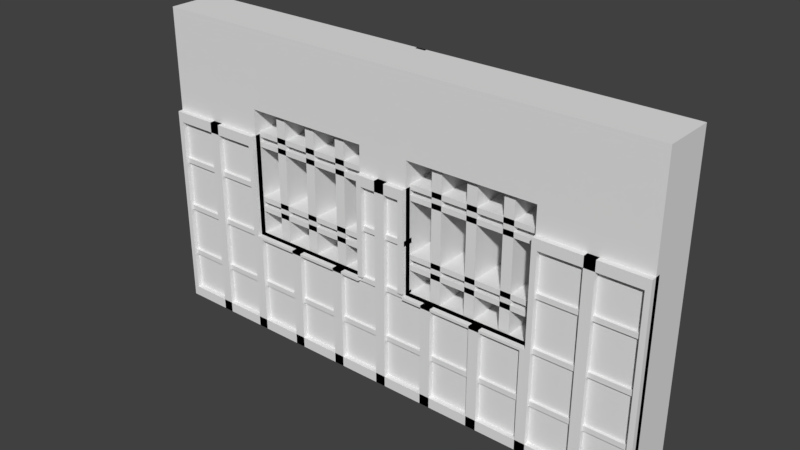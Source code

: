 # Source: OutdoorWall_Windowed.blend  (saved by Blender 2.78.0; exported with 4.5.12 LTS)
import bpy
from mathutils import Matrix  # noqa: F401  (used for matrix-valued properties, if any)

bpy.ops.wm.read_factory_settings(use_empty=True)
scene = bpy.context.scene
scene.name = 'Scene'

# ---- collections
col_collection_1 = bpy.data.collections.new('Collection 1'); scene.collection.children.link(col_collection_1)

# ---- world
world_world = bpy.data.worlds.new('World'); scene.world = world_world
world_world.color = (0.05088, 0.05088, 0.05088)
world_world.use_sun_shadow = False
world_world.sun_shadow_jitter_overblur = 0.0
world_world.cycles.sampling_method = 'MANUAL'

# ---- meshes
me_cube_008 = bpy.data.meshes.new('Cube.008')
me_cube_008.from_pydata([(0.99, -0.005137, 1.18), (0.99, -0.01514, 1.18), (-0.99, -0.005137, 1.18), (-0.99, -0.01514, 1.18), (0.99, -0.01514, 0.02), (0.99, -0.005137, 0.02), (-0.99, -0.005137, 0.02), (-0.99, -0.01514, 0.02), (-0.604, -0.01514, 0.02), (-0.088, -0.01514, 0.02), (0.088, -0.01514, 0.02), (0.614, -0.01514, 0.02), (0.614, -0.005137, 0.02), (0.088, -0.005137, 0.02), (-0.088, -0.005137, 0.02), (-0.604, -0.005137, 0.02), (0.614, -0.01514, 1.18), (0.088, -0.01514, 1.18), (-0.088, -0.01514, 1.18), (-0.604, -0.01514, 1.18), (0.614, -0.005137, 1.18), (0.088, -0.005137, 1.18), (-0.088, -0.005137, 1.18), (-0.604, -0.005137, 1.18), (-0.604, -0.005137, 0.9133), (-0.604, -0.005137, 0.3967), (0.088, -0.005137, 0.9133), (0.088, -0.005137, 0.3967), (0.614, -0.005137, 0.9133), (0.614, -0.005137, 0.3967), (-0.088, -0.005137, 0.9133), (-0.088, -0.005137, 0.3967), (-0.99, -0.005137, 0.9133), (-0.99, -0.005137, 0.3967), (-0.99, -0.01514, 0.3967), (-0.99, -0.01514, 0.9133), (0.99, -0.01514, 0.3967), (0.99, -0.01514, 0.9133), (0.99, -0.005137, 0.9133), (0.99, -0.005137, 0.3967), (0.614, -0.01514, 0.3967), (0.614, -0.01514, 0.9133), (0.088, -0.01514, 0.3967), (0.088, -0.01514, 0.9133), (-0.604, -0.01514, 0.3967), (-0.604, -0.01514, 0.9133), (-0.088, -0.01514, 0.3967), (-0.088, -0.01514, 0.9133)], [], [(32, 2, 23, 24), (24, 23, 22, 30), (30, 22, 21, 26), (26, 21, 20, 28), (28, 20, 0, 38), (38, 0, 1, 37), (35, 3, 2, 32), (15, 8, 7, 6), (41, 37, 1, 16), (16, 1, 0, 20), (12, 11, 10, 13), (13, 10, 9, 14), (43, 41, 16, 17), (47, 43, 17, 18), (5, 4, 11, 12), (14, 9, 8, 15), (17, 16, 20, 21), (35, 45, 19, 3), (19, 18, 22, 23), (3, 19, 23, 2), (18, 17, 21, 22), (45, 47, 18, 19), (8, 9, 46, 44), (24, 45, 44, 25), (7, 8, 44, 34), (34, 44, 45, 35), (9, 10, 42, 46), (46, 42, 43, 47), (10, 11, 40, 42), (46, 31, 25, 44), (11, 4, 36, 40), (40, 36, 37, 41), (7, 34, 33, 6), (34, 35, 32, 33), (5, 39, 36, 4), (39, 38, 37, 36), (12, 29, 39, 5), (29, 28, 38, 39), (13, 27, 29, 12), (30, 31, 46, 47), (14, 31, 27, 13), (31, 30, 26, 27), (15, 25, 31, 14), (47, 45, 24, 30), (6, 33, 25, 15), (33, 32, 24, 25), (26, 43, 42, 27), (40, 29, 27, 42), (28, 29, 40, 41), (41, 43, 26, 28)])
me_cube_008.use_remesh_preserve_volume = False
me_cube_008.use_remesh_preserve_attributes = False
me_cube_008.use_mirror_vertex_groups = False
me_cube_008.update()
me_cube_004 = bpy.data.meshes.new('Cube.004')
me_cube_004.from_pydata([(-1.0, -0.2, 1.2), (-1.0, -0.01, 1.2), (1.0, -0.2, 1.2), (1.0, -0.01, 1.2), (-1.0, -0.2, 0.8), (-1.0, -0.01, 0.8), (1.0, -0.01, 0.8), (1.0, -0.2, 0.8), (-0.6, -0.2, 1.2), (-0.1, -0.2, 1.2), (0.1, -0.2, 1.2), (0.6, -0.2, 1.2), (-0.6, -0.01, 1.2), (-0.1, -0.01, 1.2), (0.1, -0.01, 1.2), (0.6, -0.01, 1.2), (-0.6, -0.2, 0.8), (-0.1, -0.2, 0.8), (0.1, -0.2, 0.8), (0.6, -0.2, 0.8), (-0.6, -0.01, 0.8), (-0.1, -0.01, 0.8), (0.1, -0.01, 0.8), (0.6, -0.01, 0.8), (-1.0, -0.2, 0.9), (-1.0, -0.01, 0.9), (1.0, -0.01, 0.9), (1.0, -0.2, 0.9), (-0.6, -0.01, 0.9), (-0.1, -0.01, 0.9), (0.1, -0.01, 0.9), (0.6, -0.01, 0.9), (-0.6, -0.2, 0.9), (-0.1, -0.2, 0.9), (0.1, -0.2, 0.9), (0.6, -0.2, 0.9)], [], [(24, 0, 1, 25), (26, 3, 2, 27), (11, 2, 3, 15), (35, 27, 2, 11), (31, 15, 3, 26), (20, 16, 4, 5), (6, 7, 19, 23), (22, 18, 17, 21), (29, 21, 17, 33), (25, 1, 12, 28), (28, 12, 13, 29), (29, 13, 14, 30), (30, 14, 15, 31), (24, 32, 8, 0), (32, 33, 9, 8), (33, 34, 10, 9), (34, 35, 11, 10), (0, 8, 12, 1), (8, 9, 13, 12), (9, 10, 14, 13), (10, 11, 15, 14), (17, 18, 34, 33), (33, 32, 28, 29), (4, 16, 32, 24), (21, 29, 30, 22), (28, 32, 16, 20), (5, 25, 28, 20), (23, 31, 26, 6), (19, 7, 27, 35), (6, 26, 27, 7), (4, 24, 25, 5), (19, 35, 31, 23), (35, 34, 30, 31), (22, 30, 34, 18)])
me_cube_004.use_remesh_preserve_volume = False
me_cube_004.use_remesh_preserve_attributes = False
me_cube_004.use_mirror_vertex_groups = False
me_cube_004.update()
me_cube_007 = bpy.data.meshes.new('Cube.007')
me_cube_007.from_pydata([(-1.0, -0.22, 0.0), (-1.0, -0.18, 0.0), (-0.98, -0.18, 0.0), (-0.98, -0.22, 0.0), (-1.0, -0.22, 0.8), (-1.0, -0.18, 0.8), (-0.98, -0.22, 0.8), (-0.98, -0.18, 0.8), (0.98, -0.22, 0.0), (0.98, -0.18, 0.0), (1.0, -0.18, 0.0), (1.0, -0.22, 0.0), (0.98, -0.22, 0.8), (0.98, -0.18, 0.8), (1.0, -0.22, 0.8), (1.0, -0.18, 0.8), (0.78, -0.22, 0.0), (0.78, -0.18, 0.0), (0.82, -0.18, 0.0), (0.82, -0.22, 0.0), (0.78, -0.22, 0.8), (0.78, -0.18, 0.8), (0.82, -0.22, 0.8), (0.82, -0.18, 0.8), (0.58, -0.22, 0.0), (0.58, -0.18, 0.0), (0.62, -0.18, 0.0), (0.62, -0.22, 0.0), (-0.98, -0.18, 0.0), (-0.98, -0.22, 0.0), (0.62, -0.22, 0.8), (0.62, -0.18, 0.8), (0.38, -0.22, 0.0), (0.38, -0.18, 0.0), (0.42, -0.18, 0.0), (0.42, -0.22, 0.0), (0.38, -0.22, 0.4), (0.38, -0.18, 0.4), (0.42, -0.22, 0.4), (0.42, -0.18, 0.4), (0.18, -0.22, 0.0), (0.18, -0.18, 0.0), (0.22, -0.18, 0.0), (0.22, -0.22, 0.0), (0.18, -0.22, 0.4), (0.18, -0.18, 0.4), (0.22, -0.22, 0.4), (0.22, -0.18, 0.4), (-0.02, -0.22, 0.0), (-0.02, -0.18, 0.0), (0.02, -0.18, 0.0), (0.02, -0.22, 0.0), (-0.02, -0.22, 0.8), (-0.02, -0.18, 0.8), (0.02, -0.22, 0.8), (0.02, -0.18, 0.8), (-0.22, -0.22, 0.0), (-0.22, -0.18, 0.0), (-0.18, -0.18, 0.0), (-0.18, -0.22, 0.0), (0.62, -0.18, 0.4), (0.58, -0.18, 0.4), (0.62, -0.22, 0.4), (0.58, -0.22, 0.4), (-0.42, -0.22, 0.0), (-0.42, -0.18, 0.0), (-0.38, -0.18, 0.0), (-0.38, -0.22, 0.0), (-0.18, -0.18, 0.4), (-0.22, -0.18, 0.4), (-0.18, -0.22, 0.4), (-0.22, -0.22, 0.4), (-0.62, -0.22, 0.0), (-0.62, -0.18, 0.0), (-0.58, -0.18, 0.0), (-0.58, -0.22, 0.0), (-0.62, -0.22, 0.8), (-0.62, -0.18, 0.8), (-0.38, -0.22, 0.4), (-0.42, -0.22, 0.4), (-0.82, -0.22, 0.0), (-0.82, -0.18, 0.0), (-0.78, -0.18, 0.0), (-0.78, -0.22, 0.0), (-0.82, -0.22, 0.8), (-0.82, -0.18, 0.8), (-0.78, -0.22, 0.8), (-0.78, -0.18, 0.8), (-0.6, -0.18, 0.0), (-0.6, -0.22, 0.0), (-0.6, -0.18, 0.8), (-0.6, -0.22, 0.8), (-0.62, -0.22, 0.4), (-0.58, -0.22, 0.4), (-0.62, -0.18, 0.4), (-0.58, -0.18, 0.4), (-0.6, -0.18, 0.4), (-0.6, -0.22, 0.4), (-0.42, -0.18, 0.4), (-0.38, -0.18, 0.4), (0.6, -0.18, 0.0), (0.6, -0.22, 0.0), (0.6, -0.18, 0.8), (0.6, -0.22, 0.8), (0.6, -0.22, 0.4), (0.6, -0.18, 0.4), (0.98, -0.18, 0.0), (0.98, -0.22, 0.0), (-0.98, -0.22, 0.04), (-0.98, -0.18, 0.04), (0.98, -0.22, 0.04), (0.98, -0.18, 0.04), (-0.98, -0.18, 0.76), (-0.98, -0.22, 0.76), (-0.62, -0.18, 0.76), (-0.62, -0.22, 0.76), (-0.98, -0.22, 0.8), (-0.98, -0.18, 0.8), (-0.62, -0.22, 0.8), (-0.62, -0.18, 0.8), (0.62, -0.18, 0.76), (0.62, -0.22, 0.76), (0.98, -0.18, 0.76), (0.98, -0.22, 0.76), (0.62, -0.22, 0.8), (0.62, -0.18, 0.8), (0.98, -0.22, 0.8), (0.98, -0.18, 0.8), (-0.1, -0.18, 0.76), (-0.1, -0.22, 0.76), (0.1, -0.18, 0.76), (0.1, -0.22, 0.76), (-0.1, -0.22, 0.8), (-0.1, -0.18, 0.8), (0.1, -0.22, 0.8), (0.1, -0.18, 0.8), (-0.98, -0.17, 0.19), (-0.98, -0.21, 0.19), (0.98, -0.17, 0.19), (0.98, -0.21, 0.19), (-0.98, -0.21, 0.21), (-0.98, -0.17, 0.21), (0.98, -0.21, 0.21), (0.98, -0.17, 0.21), (-0.62, -0.17, 0.41), (-0.62, -0.21, 0.41), (-0.98, -0.17, 0.41), (-0.98, -0.21, 0.41), (-0.62, -0.21, 0.39), (-0.62, -0.17, 0.39), (-0.98, -0.21, 0.39), (-0.98, -0.17, 0.39), (0.62, -0.17, 0.39), (0.62, -0.21, 0.39), (0.98, -0.17, 0.39), (0.98, -0.21, 0.39), (0.62, -0.21, 0.41), (0.62, -0.17, 0.41), (0.98, -0.21, 0.41), (0.98, -0.17, 0.41), (-0.1, -0.17, 0.39), (-0.1, -0.21, 0.39), (0.1, -0.17, 0.39), (0.1, -0.21, 0.39), (-0.1, -0.21, 0.41), (-0.1, -0.17, 0.41), (0.1, -0.21, 0.41), (0.1, -0.17, 0.41), (-0.62, -0.17, 0.61), (-0.62, -0.21, 0.61), (-0.98, -0.17, 0.61), (-0.98, -0.21, 0.61), (-0.62, -0.21, 0.59), (-0.62, -0.17, 0.59), (-0.98, -0.21, 0.59), (-0.98, -0.17, 0.59), (0.62, -0.17, 0.59), (0.62, -0.21, 0.59), (0.98, -0.17, 0.59), (0.98, -0.21, 0.59), (0.62, -0.21, 0.61), (0.62, -0.17, 0.61), (0.98, -0.21, 0.61), (0.98, -0.17, 0.61), (-0.1, -0.17, 0.59), (-0.1, -0.21, 0.59), (0.1, -0.17, 0.59), (0.1, -0.21, 0.59), (-0.1, -0.21, 0.61), (-0.1, -0.17, 0.61), (0.1, -0.21, 0.61), (0.1, -0.17, 0.61), (-0.58, -0.18, 0.39), (-0.58, -0.22, 0.39), (-0.1, -0.18, 0.39), (-0.1, -0.22, 0.39), (-0.58, -0.22, 0.4), (-0.58, -0.18, 0.4), (-0.1, -0.22, 0.4), (-0.1, -0.18, 0.4), (0.1, -0.18, 0.39), (0.1, -0.22, 0.39), (0.58, -0.18, 0.39), (0.58, -0.22, 0.39), (0.1, -0.22, 0.4), (0.1, -0.18, 0.4), (0.58, -0.22, 0.4), (0.58, -0.18, 0.4), (-0.1, -0.18, 0.41), (-0.1, -0.22, 0.41), (-0.08, -0.18, 0.41), (-0.08, -0.22, 0.41), (-0.1, -0.22, 0.76), (-0.1, -0.18, 0.76), (-0.08, -0.22, 0.76), (-0.08, -0.18, 0.76), (0.08, -0.18, 0.41), (0.08, -0.22, 0.41), (0.1, -0.18, 0.41), (0.1, -0.22, 0.41), (0.08, -0.22, 0.76), (0.08, -0.18, 0.76), (0.1, -0.22, 0.76), (0.1, -0.18, 0.76)], [], [(1, 2, 3, 0), (5, 4, 6, 7), (0, 3, 6, 4), (1, 0, 4, 5), (2, 1, 5, 7), (2, 7, 6, 3), (9, 10, 11, 8), (13, 12, 14, 15), (8, 11, 14, 12), (9, 8, 12, 13), (10, 9, 13, 15), (10, 15, 14, 11), (17, 18, 19, 16), (21, 20, 22, 23), (16, 19, 22, 20), (17, 16, 20, 21), (18, 17, 21, 23), (18, 23, 22, 19), (100, 26, 27, 101), (102, 103, 30, 31), (104, 62, 30, 103), (105, 104, 103, 102), (104, 105, 61, 63), (60, 31, 30, 62), (33, 34, 35, 32), (37, 36, 38, 39), (32, 35, 38, 36), (33, 32, 36, 37), (34, 33, 37, 39), (34, 39, 38, 35), (41, 42, 43, 40), (45, 44, 46, 47), (40, 43, 46, 44), (41, 40, 44, 45), (42, 41, 45, 47), (42, 47, 46, 43), (49, 50, 51, 48), (53, 52, 54, 55), (48, 51, 54, 52), (49, 48, 52, 53), (50, 49, 53, 55), (50, 55, 54, 51), (57, 58, 59, 56), (25, 24, 63, 61), (101, 27, 62, 104), (100, 25, 61, 105), (26, 60, 62, 27), (68, 69, 71, 70), (65, 66, 67, 64), (57, 56, 71, 69), (56, 59, 70, 71), (58, 57, 69, 68), (58, 68, 70, 59), (99, 98, 79, 78), (88, 74, 75, 89), (66, 99, 78, 67), (97, 93, 95, 96), (94, 92, 76, 77), (96, 94, 77, 90), (66, 65, 98, 99), (81, 82, 83, 80), (85, 84, 86, 87), (80, 83, 86, 84), (81, 80, 84, 85), (82, 81, 85, 87), (82, 87, 86, 83), (96, 90, 91, 97), (92, 97, 91, 76), (77, 76, 91, 90), (73, 88, 89, 72), (72, 89, 97, 92), (74, 88, 96, 95), (74, 95, 93, 75), (88, 73, 94, 96), (73, 72, 92, 94), (89, 75, 93, 97), (65, 64, 79, 98), (64, 67, 78, 79), (26, 100, 105, 60), (24, 101, 104, 63), (60, 105, 102, 31), (28, 106, 107, 29), (109, 108, 110, 111), (25, 100, 101, 24), (29, 107, 110, 108), (28, 29, 108, 109), (106, 28, 109, 111), (106, 111, 110, 107), (112, 114, 115, 113), (117, 116, 118, 119), (113, 115, 118, 116), (112, 113, 116, 117), (114, 112, 117, 119), (114, 119, 118, 115), (120, 122, 123, 121), (125, 124, 126, 127), (121, 123, 126, 124), (120, 121, 124, 125), (122, 120, 125, 127), (122, 127, 126, 123), (128, 130, 131, 129), (133, 132, 134, 135), (129, 131, 134, 132), (128, 129, 132, 133), (130, 128, 133, 135), (130, 135, 134, 131), (136, 138, 139, 137), (141, 140, 142, 143), (137, 139, 142, 140), (136, 137, 140, 141), (138, 136, 141, 143), (138, 143, 142, 139), (149, 151, 146, 144), (151, 149, 148, 150), (150, 148, 145, 147), (151, 150, 147, 146), (149, 144, 145, 148), (146, 147, 145, 144), (152, 154, 155, 153), (157, 156, 158, 159), (153, 155, 158, 156), (152, 153, 156, 157), (154, 152, 157, 159), (154, 159, 158, 155), (160, 162, 163, 161), (165, 164, 166, 167), (161, 163, 166, 164), (160, 161, 164, 165), (162, 160, 165, 167), (162, 167, 166, 163), (173, 175, 170, 168), (175, 173, 172, 174), (174, 172, 169, 171), (175, 174, 171, 170), (173, 168, 169, 172), (170, 171, 169, 168), (176, 178, 179, 177), (181, 180, 182, 183), (177, 179, 182, 180), (176, 177, 180, 181), (178, 176, 181, 183), (178, 183, 182, 179), (184, 186, 187, 185), (189, 188, 190, 191), (185, 187, 190, 188), (184, 185, 188, 189), (186, 184, 189, 191), (186, 191, 190, 187), (192, 194, 195, 193), (197, 196, 198, 199), (193, 195, 198, 196), (192, 193, 196, 197), (194, 192, 197, 199), (194, 199, 198, 195), (200, 202, 203, 201), (205, 204, 206, 207), (201, 203, 206, 204), (200, 201, 204, 205), (202, 200, 205, 207), (202, 207, 206, 203), (208, 210, 211, 209), (213, 212, 214, 215), (209, 211, 214, 212), (208, 209, 212, 213), (210, 208, 213, 215), (210, 215, 214, 211), (216, 218, 219, 217), (221, 220, 222, 223), (217, 219, 222, 220), (216, 217, 220, 221), (218, 216, 221, 223), (218, 223, 222, 219)])
me_cube_007.use_remesh_preserve_volume = False
me_cube_007.use_remesh_preserve_attributes = False
me_cube_007.use_mirror_vertex_groups = False
me_cube_007.update()
me_cube_006 = bpy.data.meshes.new('Cube.006')
me_cube_006.from_pydata([(-1.0, -0.01, 1.2), (-1.0, 0.0, 1.2), (-0.1, -0.01, 0.92), (-0.1, 0.0, 0.92), (1.0, 0.0, 1.2), (1.0, -0.01, 1.2), (-0.08, -0.01, 0.92), (-0.08, 0.0, 0.92), (-0.98, -0.01, 1.2), (0.1, 0.0, 0.92), (0.1, -0.01, 0.92), (0.08, 0.0, 0.92), (-0.98, 0.0, 1.2), (0.08, -0.01, 0.92), (0.1, -0.01, 0.38), (0.1, 0.0, 0.38), (0.98, 0.0, 1.2), (0.08, 0.0, 0.38), (0.08, -0.01, 0.38), (0.6, -0.01, 0.38), (0.98, -0.01, 1.2), (0.6, 0.0, 0.38), (0.62, 0.0, 0.38), (0.62, -0.01, 0.38), (-1.0, -0.01, 1.192e-07), (-1.0, 0.0, 1.192e-07), (0.6, -0.01, 0.92), (0.6, 0.0, 0.92), (-0.98, 0.0, 1.192e-07), (0.62, -0.01, 0.92), (0.62, 0.0, 0.92), (1.0, -0.01, 1.192e-07), (-0.98, -0.01, 1.192e-07), (1.0, 0.0, 1.192e-07), (0.98, 0.0, 1.192e-07), (0.98, -0.01, 1.192e-07), (-0.08, -0.01, 0.38), (-0.08, 0.0, 0.38), (-0.1, 0.0, 0.38), (-0.1, -0.01, 0.38), (-0.62, -0.01, 0.92), (-0.62, 0.0, 0.92), (-0.6, -0.01, 0.92), (-0.6, 0.0, 0.92), (-0.6, -0.01, 0.38), (-0.6, 0.0, 0.38), (-0.62, 0.0, 0.38), (-0.62, -0.01, 0.38), (-0.6, -0.01, 0.92), (-0.6, 0.0, 0.92), (-0.1, -0.01, 0.92), (-0.1, 0.0, 0.92), (-0.1, -0.01, 0.9), (-0.1, 0.0, 0.9), (-0.6, 0.0, 0.9), (-0.6, -0.01, 0.9), (-0.6, -0.01, 0.4), (-0.6, 0.0, 0.4), (-0.1, -0.01, 0.4), (-0.1, 0.0, 0.4), (-0.1, -0.01, 0.38), (-0.1, 0.0, 0.38), (-0.6, 0.0, 0.38), (-0.6, -0.01, 0.38), (0.1, -0.01, 0.92), (0.1, 0.0, 0.92), (0.6, -0.01, 0.92), (0.6, 0.0, 0.92), (0.6, -0.01, 0.9), (0.6, 0.0, 0.9), (0.1, 0.0, 0.9), (0.1, -0.01, 0.9), (0.1, -0.01, 0.4), (0.1, 0.0, 0.4), (0.6, -0.01, 0.4), (0.6, 0.0, 0.4), (0.6, -0.01, 0.38), (0.6, 0.0, 0.38), (0.1, 0.0, 0.38), (0.1, -0.01, 0.38), (0.02, 0.0, 1.2), (0.02, -0.01, 1.2), (-0.02, 0.0, 1.2), (-0.02, -0.01, 1.2), (0.02, -0.01, 1.192e-07), (0.02, 0.0, 1.192e-07), (-0.02, 0.0, 1.192e-07), (-0.02, -0.01, 1.192e-07), (0.98, 0.0, 1.2), (0.98, -0.01, 1.2), (-0.98, 0.0, 1.2), (-0.98, -0.01, 1.2), (0.98, -0.01, 1.16), (0.98, 0.0, 1.16), (-0.98, 0.0, 1.16), (-0.98, -0.01, 1.16), (0.98, 0.0, 0.04), (0.98, -0.01, 0.04), (-0.98, 0.0, 0.04), (-0.98, -0.01, 0.04), (0.98, -0.01, 1.192e-07), (0.98, 0.0, 1.192e-07), (-0.98, 0.0, 1.192e-07), (-0.98, -0.01, 1.192e-07)], [], [(24, 0, 1, 25), (45, 44, 47, 46), (45, 43, 42, 44), (47, 40, 41, 46), (40, 42, 43, 41), (34, 16, 4, 33), (2, 6, 7, 3), (22, 23, 19, 21), (19, 26, 27, 21), (25, 1, 12, 28), (18, 13, 11, 17), (15, 14, 18, 17), (26, 29, 30, 27), (24, 32, 8, 0), (39, 2, 3, 38), (17, 11, 9, 15), (13, 10, 9, 11), (0, 8, 12, 1), (37, 36, 39, 38), (15, 9, 10, 14), (18, 14, 10, 13), (19, 23, 29, 26), (33, 4, 5, 31), (35, 20, 16, 34), (33, 31, 35, 34), (28, 12, 8, 32), (28, 32, 24, 25), (37, 7, 6, 36), (38, 3, 7, 37), (39, 36, 6, 2), (35, 31, 5, 20), (21, 27, 30, 22), (20, 5, 4, 16), (22, 30, 29, 23), (46, 41, 43, 45), (47, 44, 42, 40), (53, 52, 55, 54), (53, 51, 50, 52), (55, 48, 49, 54), (48, 50, 51, 49), (54, 49, 51, 53), (55, 52, 50, 48), (61, 60, 63, 62), (61, 59, 58, 60), (63, 56, 57, 62), (56, 58, 59, 57), (62, 57, 59, 61), (63, 60, 58, 56), (69, 68, 71, 70), (69, 67, 66, 68), (71, 64, 65, 70), (64, 66, 67, 65), (70, 65, 67, 69), (71, 68, 66, 64), (77, 76, 79, 78), (77, 75, 74, 76), (79, 72, 73, 78), (72, 74, 75, 73), (78, 73, 75, 77), (79, 76, 74, 72), (86, 82, 80, 85), (85, 80, 81, 84), (87, 83, 82, 86), (85, 84, 87, 86), (87, 84, 81, 83), (83, 81, 80, 82), (94, 90, 88, 93), (93, 88, 89, 92), (95, 91, 90, 94), (93, 92, 95, 94), (95, 92, 89, 91), (91, 89, 88, 90), (102, 98, 96, 101), (101, 96, 97, 100), (103, 99, 98, 102), (101, 100, 103, 102), (103, 100, 97, 99), (99, 97, 96, 98)])
me_cube_006.use_remesh_preserve_volume = False
me_cube_006.use_remesh_preserve_attributes = False
me_cube_006.use_mirror_vertex_groups = False
me_cube_006.update()
me_cube_005 = bpy.data.meshes.new('Cube.005')
me_cube_005.from_pydata([(-0.6, -0.18, 0.81), (-0.1, -0.02, 0.49), (-0.6, -0.02, 0.49), (-0.1, -0.02, 0.51), (-0.6, -0.02, 0.51), (-0.1, -0.18, 0.49), (-0.6, -0.18, 0.49), (-0.1, -0.18, 0.51), (-0.6, -0.18, 0.51), (-0.47, -0.18, 0.9), (-0.47, -0.18, 0.4), (-0.51, -0.18, 0.9), (-0.51, -0.18, 0.4), (-0.47, -0.02, 0.9), (-0.47, -0.02, 0.4), (-0.51, -0.02, 0.9), (-0.51, -0.02, 0.4), (-0.19, -0.18, 0.9), (-0.19, -0.18, 0.4), (-0.23, -0.18, 0.9), (-0.23, -0.18, 0.4), (-0.19, -0.02, 0.9), (-0.19, -0.02, 0.4), (-0.23, -0.02, 0.9), (-0.23, -0.02, 0.4), (-0.37, -0.02, 0.4), (-0.37, -0.02, 0.9), (-0.33, -0.02, 0.4), (-0.33, -0.02, 0.9), (-0.37, -0.18, 0.4), (-0.37, -0.18, 0.9), (-0.33, -0.18, 0.4), (-0.33, -0.18, 0.9), (-0.1, -0.18, 0.81), (-0.6, -0.18, 0.79), (-0.1, -0.18, 0.79), (-0.6, -0.02, 0.81), (-0.1, -0.02, 0.81), (-0.6, -0.02, 0.79), (-0.1, -0.02, 0.79), (-0.1, -0.02, 0.53), (-0.6, -0.02, 0.53), (-0.1, -0.02, 0.55), (-0.6, -0.02, 0.55), (-0.1, -0.18, 0.53), (-0.6, -0.18, 0.53), (-0.1, -0.18, 0.55), (-0.6, -0.18, 0.55), (-0.6, -0.18, 0.77), (-0.1, -0.18, 0.77), (-0.6, -0.18, 0.75), (-0.1, -0.18, 0.75), (-0.6, -0.02, 0.77), (-0.1, -0.02, 0.77), (-0.6, -0.02, 0.75), (-0.1, -0.02, 0.75), (0.1, -0.18, 0.81), (0.6, -0.02, 0.49), (0.1, -0.02, 0.49), (0.6, -0.02, 0.51), (0.1, -0.02, 0.51), (0.6, -0.18, 0.49), (0.1, -0.18, 0.49), (0.6, -0.18, 0.51), (0.1, -0.18, 0.51), (0.23, -0.18, 0.9), (0.23, -0.18, 0.4), (0.19, -0.18, 0.9), (0.19, -0.18, 0.4), (0.23, -0.02, 0.9), (0.23, -0.02, 0.4), (0.19, -0.02, 0.9), (0.19, -0.02, 0.4), (0.51, -0.18, 0.9), (0.51, -0.18, 0.4), (0.47, -0.18, 0.9), (0.47, -0.18, 0.4), (0.51, -0.02, 0.9), (0.51, -0.02, 0.4), (0.47, -0.02, 0.9), (0.47, -0.02, 0.4), (0.33, -0.02, 0.4), (0.33, -0.02, 0.9), (0.37, -0.02, 0.4), (0.37, -0.02, 0.9), (0.33, -0.18, 0.4), (0.33, -0.18, 0.9), (0.37, -0.18, 0.4), (0.37, -0.18, 0.9), (0.6, -0.18, 0.81), (0.1, -0.18, 0.79), (0.6, -0.18, 0.79), (0.1, -0.02, 0.81), (0.6, -0.02, 0.81), (0.1, -0.02, 0.79), (0.6, -0.02, 0.79), (0.6, -0.02, 0.53), (0.1, -0.02, 0.53), (0.6, -0.02, 0.55), (0.1, -0.02, 0.55), (0.6, -0.18, 0.53), (0.1, -0.18, 0.53), (0.6, -0.18, 0.55), (0.1, -0.18, 0.55), (0.1, -0.18, 0.77), (0.6, -0.18, 0.77), (0.1, -0.18, 0.75), (0.6, -0.18, 0.75), (0.1, -0.02, 0.77), (0.6, -0.02, 0.77), (0.1, -0.02, 0.75)], [], [(3, 1, 2, 4), (5, 1, 3, 7), (6, 2, 1, 5), (7, 8, 6, 5), (7, 3, 4, 8), (8, 4, 2, 6), (10, 14, 13, 9), (11, 15, 16, 12), (14, 16, 15, 13), (12, 16, 14, 10), (10, 9, 11, 12), (9, 13, 15, 11), (19, 23, 24, 20), (17, 21, 23, 19), (20, 24, 22, 18), (22, 24, 23, 21), (18, 17, 19, 20), (18, 22, 21, 17), (31, 27, 28, 32), (30, 26, 25, 29), (27, 25, 26, 28), (32, 28, 26, 30), (29, 25, 27, 31), (31, 32, 30, 29), (34, 38, 39, 35), (0, 36, 38, 34), (35, 39, 37, 33), (37, 39, 38, 36), (33, 0, 34, 35), (33, 37, 36, 0), (46, 42, 43, 47), (45, 41, 40, 44), (42, 40, 41, 43), (47, 43, 41, 45), (44, 40, 42, 46), (46, 47, 45, 44), (50, 54, 55, 51), (48, 52, 54, 50), (51, 55, 53, 49), (53, 55, 54, 52), (49, 48, 50, 51), (49, 53, 52, 48), (59, 57, 58, 60), (61, 57, 59, 63), (62, 58, 57, 61), (63, 64, 62, 61), (63, 59, 60, 64), (64, 60, 58, 62), (66, 70, 69, 65), (67, 71, 72, 68), (70, 72, 71, 69), (68, 72, 70, 66), (66, 65, 67, 68), (65, 69, 71, 67), (75, 79, 80, 76), (73, 77, 79, 75), (76, 80, 78, 74), (78, 80, 79, 77), (74, 73, 75, 76), (74, 78, 77, 73), (87, 83, 84, 88), (86, 82, 81, 85), (83, 81, 82, 84), (88, 84, 82, 86), (85, 81, 83, 87), (87, 88, 86, 85), (90, 94, 95, 91), (56, 92, 94, 90), (91, 95, 93, 89), (93, 95, 94, 92), (89, 56, 90, 91), (89, 93, 92, 56), (102, 98, 99, 103), (101, 97, 96, 100), (98, 96, 97, 99), (103, 99, 97, 101), (100, 96, 98, 102), (102, 103, 101, 100), (104, 108, 110, 106), (105, 104, 106, 107), (105, 109, 108, 104)])
me_cube_005.use_remesh_preserve_volume = False
me_cube_005.use_remesh_preserve_attributes = False
me_cube_005.use_mirror_vertex_groups = False
me_cube_005.update()
me_cube_003 = bpy.data.meshes.new('Cube.003')
me_cube_003.from_pydata([(-1.0, -0.2, 0.0), (-1.0, -0.01, 0.0), (1.0, -0.2, 0.0), (1.0, -0.01, 0.0), (0.6, -0.01, 0.0), (0.1, -0.01, 0.0), (-0.1, -0.01, 0.0), (-0.6, -0.01, 0.0), (-0.6, -0.2, 0.0), (-0.1, -0.2, 0.0), (0.1, -0.2, 0.0), (0.6, -0.2, 0.0), (-1.0, -0.2, 0.4), (-1.0, -0.2, 0.8), (-1.0, -0.01, 0.8), (-1.0, -0.01, 0.4), (1.0, -0.01, 0.8), (1.0, -0.01, 0.4), (1.0, -0.2, 0.8), (1.0, -0.2, 0.4), (0.6, -0.2, 0.8), (0.6, -0.2, 0.4), (0.1, -0.2, 0.8), (0.1, -0.2, 0.4), (-0.1, -0.2, 0.8), (-0.1, -0.2, 0.4), (-0.6, -0.2, 0.8), (-0.6, -0.2, 0.4), (-0.6, -0.01, 0.8), (-0.6, -0.01, 0.4), (-0.1, -0.01, 0.8), (-0.1, -0.01, 0.4), (0.1, -0.01, 0.8), (0.1, -0.01, 0.4), (0.6, -0.01, 0.8), (0.6, -0.01, 0.4)], [], [(4, 3, 2, 11), (1, 7, 8, 0), (7, 6, 9, 8), (6, 5, 10, 9), (5, 4, 11, 10), (5, 33, 35, 4), (6, 31, 33, 5), (7, 29, 31, 6), (1, 15, 29, 7), (9, 25, 27, 8), (27, 25, 31, 29), (10, 23, 25, 9), (11, 21, 23, 10), (23, 21, 35, 33), (2, 19, 21, 11), (8, 27, 12, 0), (3, 17, 19, 2), (17, 16, 18, 19), (4, 35, 17, 3), (0, 12, 15, 1), (12, 13, 14, 15), (13, 12, 27, 26), (28, 29, 15, 14), (29, 28, 26, 27), (25, 24, 30, 31), (14, 13, 26, 28), (24, 25, 23, 22), (33, 31, 30, 32), (33, 32, 22, 23), (30, 24, 22, 32), (20, 21, 19, 18), (16, 17, 35, 34), (35, 21, 20, 34), (18, 16, 34, 20)])
me_cube_003.use_remesh_preserve_volume = False
me_cube_003.use_remesh_preserve_attributes = False
me_cube_003.use_mirror_vertex_groups = False
me_cube_003.update()

# ---- objects
ob_cube_008 = bpy.data.objects.new('Cube.008', me_cube_008)
ob_cube_007 = bpy.data.objects.new('Cube.007', me_cube_004)
ob_cube_004 = bpy.data.objects.new('Cube.004', me_cube_007)
ob_cube_005 = bpy.data.objects.new('Cube.005', me_cube_006)
ob_cube_006 = bpy.data.objects.new('Cube.006', me_cube_005)
ob_cube_003 = bpy.data.objects.new('Cube.003', me_cube_003)

# ---- transforms, parenting, visibility, modifiers, constraints
ob_cube_008.location = (0.0, -5.96e-08, 0.0)
ob_cube_008.lineart.crease_threshold = 0.0
ob_cube_007.location = (0.0, -5.96e-08, 0.0)
ob_cube_007.lineart.crease_threshold = 0.0
ob_cube_004.location = (0.0, -5.96e-08, 0.0)
ob_cube_004.lineart.crease_threshold = 0.0
ob_cube_005.location = (0.0, -5.96e-08, 0.0)
ob_cube_005.lineart.crease_threshold = 0.0
ob_cube_006.location = (0.0, -5.96e-08, 0.0)
ob_cube_006.lineart.crease_threshold = 0.0
ob_cube_003.location = (0.0, -5.96e-08, 0.0)
ob_cube_003.lineart.crease_threshold = 0.0

# ---- collection membership
col_collection_1.objects.link(ob_cube_008)
col_collection_1.objects.link(ob_cube_007)
col_collection_1.objects.link(ob_cube_004)
col_collection_1.objects.link(ob_cube_005)
col_collection_1.objects.link(ob_cube_006)
col_collection_1.objects.link(ob_cube_003)

# ---- scene / render settings (as saved in the file)
scene.frame_start = 1; scene.frame_end = 250; scene.frame_set(46)
scene.render.engine = 'BLENDER_EEVEE_NEXT'
scene.render.resolution_percentage = 50
scene.render.dither_intensity = 0.0
scene.cycles.use_denoising = False
scene.cycles.samples = 128
scene.cycles.sampling_pattern = 'TABULATED_SOBOL'
scene.cycles.light_sampling_threshold = 0.0
scene.cycles.use_adaptive_sampling = False
scene.cycles.use_light_tree = False
scene.cycles.blur_glossy = 0.0
scene.cycles.sample_clamp_indirect = 0.0
scene.view_settings.view_transform = 'Standard'
bpy.context.view_layer.update()

# ---- added for rendering (the .blend has no active camera and no usable light): camera, sun
cam_auto = bpy.data.cameras.new('AutoCamera')
cam_auto.lens = 50.0
cam_auto.sensor_width = 36.0
cam_auto.clip_end = 1000.0
ob_auto_camera = bpy.data.objects.new('AutoCamera', cam_auto)
scene.collection.objects.link(ob_auto_camera)
ob_auto_camera.location = (2.16755, -2.71107, 2.33404)
ob_auto_camera.rotation_euler = (1.09748, -7.21219e-08, 0.694738)
scene.camera = ob_auto_camera
light_auto_sun = bpy.data.lights.new('AutoSun', 'SUN')
light_auto_sun.energy = 3.0
light_auto_sun.angle = 0.0523599
ob_auto_sun = bpy.data.objects.new('AutoSun', light_auto_sun)
scene.collection.objects.link(ob_auto_sun)
ob_auto_sun.rotation_euler = (0.872665, 0.174533, 0.523599)
bpy.context.view_layer.update()
